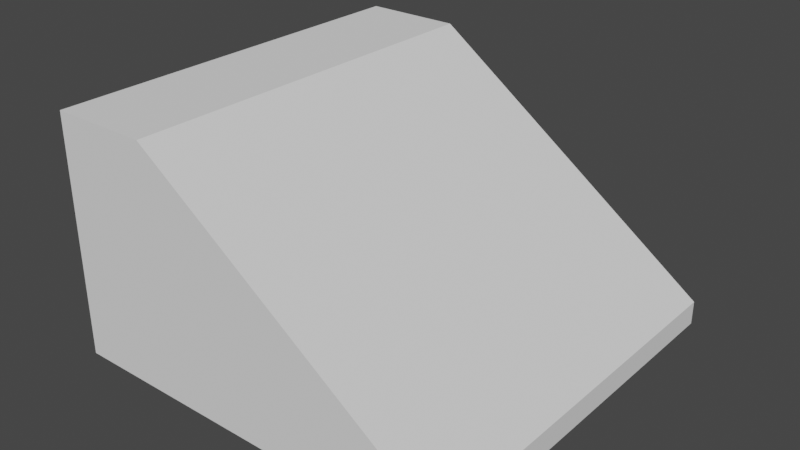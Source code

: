 # Source: Roof.blend  (saved by Blender 2.83.19; exported with 4.5.12 LTS)
import bpy
from mathutils import Matrix  # noqa: F401  (used for matrix-valued properties, if any)

bpy.ops.wm.read_factory_settings(use_empty=True)
scene = bpy.context.scene
scene.name = 'Scene'

# ---- collections
col_collection = bpy.data.collections.new('Collection'); scene.collection.children.link(col_collection)

# ---- world
world_world = bpy.data.worlds.new('World'); scene.world = world_world
world_world.use_nodes = True; world_world.node_tree.nodes.clear()
_N = world_world.node_tree.nodes; _L = world_world.node_tree.links
n0 = _N.new('ShaderNodeOutputWorld'); n0.name = 'World Output'; n0.location = (300, 300)
n1 = _N.new('ShaderNodeBackground'); n1.name = 'Background'; n1.location = (10, 300)
n1.inputs[0].default_value = (0.05088, 0.05088, 0.05088, 1.0)
_L.new(n1.outputs[0], n0.inputs[0])
n0.is_active_output = True
world_world.color = (0.05088, 0.05088, 0.05088)
world_world.use_sun_shadow = False
world_world.sun_shadow_jitter_overblur = 0.0

# ---- meshes
me_cube_625 = bpy.data.meshes.new('Cube.625')
me_cube_625.from_pydata([(-250.0, -250.0, 4.073e-05), (-250.0, -250.0, 300.0), (-250.0, 250.0, -4.073e-05), (-250.0, 250.0, 300.0), (250.0, -250.0, 4.073e-05), (250.0, -250.0, 30.0), (250.0, 250.0, -4.073e-05), (250.0, 250.0, 30.0), (-125.0, 250.0, 300.0), (-125.0, 250.0, -4.073e-05), (-125.0, -250.0, 300.0), (-125.0, -250.0, 4.073e-05)], [], [(0, 1, 3, 2), (6, 7, 5, 4), (11, 10, 1, 0), (8, 3, 1, 10), (7, 8, 10, 5), (2, 9, 11, 0), (9, 6, 4, 11), (4, 5, 10, 11), (2, 3, 8, 9), (9, 8, 7, 6)])
me_cube_625.polygons.foreach_set('use_smooth', [True] * 10)
_k = set([(0, 1), (0, 2), (0, 11), (1, 3), (1, 10), (2, 3), (2, 9), (3, 8), (4, 5), (4, 6), (4, 11), (5, 7), (5, 10), (6, 7), (6, 9), (7, 8), (8, 10)])
me_cube_625.attributes.new('sharp_edge', 'BOOLEAN', 'EDGE').data.foreach_set('value', [ (min(e.vertices), max(e.vertices)) in _k for e in me_cube_625.edges])
_uv = me_cube_625.uv_layers.new(name='UVMap')
_uv.uv.foreach_set('vector', [0.375, 0.0, 0.625, 0.0, 0.625, 0.25, 0.375, 0.25, 0.375, 0.5, 0.625, 0.5, 0.625, 0.75, 0.375, 0.75, 0.375, 0.9375, 0.625, 0.9375, 0.625, 1.0, 0.375, 1.0, 0.8125, 0.5, 0.875, 0.5, 0.875, 0.75, 0.8125, 0.75, 0.625, 0.5, 0.8125, 0.5, 0.8125, 0.75, 0.625, 0.75, 0.125, 0.5, 0.1875, 0.5, 0.1875, 0.75, 0.125, 0.75, 0.1875, 0.5, 0.375, 0.5, 0.375, 0.75, 0.1875, 0.75, 0.375, 0.75, 0.625, 0.75, 0.625, 0.9375, 0.375, 0.9375, 0.375, 0.25, 0.625, 0.25, 0.625, 0.3125, 0.375, 0.3125, 0.375, 0.3125, 0.625, 0.3125, 0.625, 0.5, 0.375, 0.5])
me_cube_625.use_remesh_fix_poles = True
me_cube_625.use_remesh_preserve_attributes = False
me_cube_625.use_mirror_vertex_groups = False
me_cube_625.update()
me_cube_625.normals_split_custom_set([tuple(v) for v in zip(*[iter([-1.0, -5.208e-08, 9.313e-15, -1.0, -5.208e-08, 9.313e-15, -1.0, -5.208e-08, 9.313e-15, -1.0, -5.208e-08, 9.313e-15, 1.0, 9.766e-08, -1.242e-13, 1.0, 9.766e-08, -1.242e-13, 1.0, 9.766e-08, -1.242e-13, 1.0, 9.766e-08, -1.242e-13, 1.211e-07, -1.0, 2.415e-07, 1.062e-07, -1.0, 2.074e-07, 6.104e-08, -1.0, 1.042e-07, 6.104e-08, -1.0, 1.042e-07, 0.0, 1.221e-07, 1.0, 0.0, 1.221e-07, 1.0, 0.0, 1.221e-07, 1.0, 0.0, 1.221e-07, 1.0, 0.5843, 1.353e-07, 0.8115, 0.5843, 1.353e-07, 0.8115, 0.5843, 1.353e-07, 0.8115, 0.5843, 1.353e-07, 0.8115, 1.989e-14, -1.629e-07, -1.0, 1.326e-14, -1.629e-07, -1.0, 1.326e-14, -1.629e-07, -1.0, 1.989e-14, -1.629e-07, -1.0, 1.326e-14, -1.629e-07, -1.0, 6.629e-15, -1.629e-07, -1.0, 6.629e-15, -1.629e-07, -1.0, 1.326e-14, -1.629e-07, -1.0, 1.813e-07, -1.0, 3.788e-07, 1.813e-07, -1.0, 3.788e-07, 1.062e-07, -1.0, 2.074e-07, 1.211e-07, -1.0, 2.415e-07, -1.221e-07, 1.0, -1.042e-07, -1.221e-07, 1.0, -1.042e-07, -1.429e-07, 1.0, -2.074e-07, -1.498e-07, 1.0, -2.415e-07, -1.498e-07, 1.0, -2.415e-07, -1.429e-07, 1.0, -2.074e-07, -1.776e-07, 1.0, -3.788e-07, -1.776e-07, 1.0, -3.788e-07])] * 3)])

# ---- objects
ob_roof_333 = bpy.data.objects.new('Roof.333', me_cube_625)

# ---- transforms, parenting, visibility, modifiers, constraints
ob_roof_333.location = (0.0, 0.0, 0.0)
ob_roof_333.scale = (0.01, 0.01, 0.01)
ob_roof_333.color = (0.8, 0.8, 0.8, 1.0)
ob_roof_333.lineart.crease_threshold = 0.0

# ---- collection membership
col_collection.objects.link(ob_roof_333)

# ---- scene / render settings (as saved in the file)
scene.frame_start = 1; scene.frame_end = 250; scene.frame_set(1)
scene.render.engine = 'BLENDER_EEVEE_NEXT'
scene.cycles.use_denoising = False
scene.cycles.samples = 128
scene.cycles.sampling_pattern = 'TABULATED_SOBOL'
scene.cycles.use_adaptive_sampling = False
scene.cycles.use_light_tree = False
scene.view_settings.view_transform = 'Filmic'
bpy.context.view_layer.update()

# ---- added for rendering (the .blend has no active camera and no usable light): camera, sun
cam_auto = bpy.data.cameras.new('AutoCamera')
cam_auto.lens = 50.0
cam_auto.sensor_width = 36.0
cam_auto.clip_end = 1000.0
ob_auto_camera = bpy.data.objects.new('AutoCamera', cam_auto)
scene.collection.objects.link(ob_auto_camera)
ob_auto_camera.location = (7.10679, -8.52814, 7.18543)
ob_auto_camera.rotation_euler = (1.09748, -7.21219e-08, 0.694738)
scene.camera = ob_auto_camera
light_auto_sun = bpy.data.lights.new('AutoSun', 'SUN')
light_auto_sun.energy = 3.0
light_auto_sun.angle = 0.0523599
ob_auto_sun = bpy.data.objects.new('AutoSun', light_auto_sun)
scene.collection.objects.link(ob_auto_sun)
ob_auto_sun.rotation_euler = (0.872665, 0.174533, 0.523599)
bpy.context.view_layer.update()
